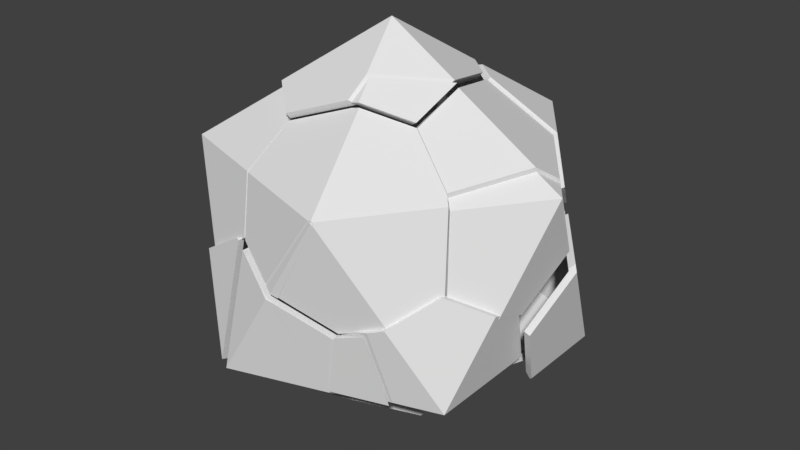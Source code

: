 # Source: ico.blend  (saved by Blender 2.79.0; exported with 4.5.12 LTS)
import bpy
from mathutils import Matrix  # noqa: F401  (used for matrix-valued properties, if any)

bpy.ops.wm.read_factory_settings(use_empty=True)
scene = bpy.context.scene
scene.name = 'Scene'

# ---- collections
col_collection_1 = bpy.data.collections.new('Collection 1'); scene.collection.children.link(col_collection_1)

# ---- world
world_world = bpy.data.worlds.new('World'); scene.world = world_world
world_world.color = (0.05088, 0.05088, 0.05088)
world_world.use_sun_shadow = False
world_world.sun_shadow_jitter_overblur = 0.0
world_world.cycles.sampling_method = 'MANUAL'

# ---- meshes
me_icosphere_001_cell_003 = bpy.data.meshes.new('Icosphere.001_cell.003')
me_icosphere_001_cell_003.from_pydata([(0.00443, 0.365, -0.06581), (0.06898, 0.3626, -0.3318), (0.1176, 0.3012, -0.3491), (0.3109, -0.05682, -0.06581), (0.306, 0.06364, -0.4157), (0.03112, 0.3839, -0.04559), (0.09672, 0.3814, -0.3159), (0.1573, 0.305, -0.3375), (0.3295, -0.02681, -0.04559), (0.3246, 0.09403, -0.3966), (-0.1909, -0.4081, 0.1749), (-0.1871, -0.3368, 0.2045), (-0.1679, -0.1551, 0.2742), (0.2744, -0.1551, 0.0008715), (0.08049, -0.5279, -0.04669), (-0.1912, -0.4141, 0.1723), (-0.08088, 0.3252, 0.004796), (-0.2916, 0.2265, 0.1793), (-0.2768, 0.1804, 0.1909), (-0.1461, -0.1551, 0.306), (-0.1594, -0.4049, 0.2021), (0.2819, -0.1551, 0.04146), (0.087, -0.5299, -0.006347), (-0.1604, -0.4261, 0.1932), (-0.08513, 0.3296, 0.05063), (-0.2747, 0.241, 0.2076), (-0.259, 0.1922, 0.2198), (0.06898, 0.3626, -0.3318), (0.00443, 0.365, -0.06581), (0.1176, 0.3012, -0.3491), (0.306, 0.06364, -0.4157), (0.3109, -0.05682, -0.06581), (0.09672, 0.3814, -0.3159), (0.03112, 0.3839, -0.04559), (0.1573, 0.305, -0.3375), (0.3246, 0.09403, -0.3966), (0.3295, -0.02681, -0.04559), (-0.1909, -0.4081, 0.1749), (-0.1871, -0.3368, 0.2045), (-0.1679, -0.1551, 0.2742), (0.2744, -0.1551, 0.0008715), (0.08049, -0.5279, -0.04669), (-0.1912, -0.4141, 0.1723), (-0.1461, -0.1551, 0.306), (-0.259, 0.1922, 0.2198), (-0.08088, 0.3252, 0.004796), (-0.2916, 0.2265, 0.1793), (-0.2768, 0.1804, 0.1909), (-0.1594, -0.4049, 0.2021), (0.2819, -0.1551, 0.04146), (0.087, -0.5299, -0.006347), (-0.1604, -0.4261, 0.1932), (-0.08513, 0.3296, 0.05063), (-0.2747, 0.241, 0.2076), (0.2837, 0.4109, -1.103), (0.2573, 0.4195, -1.103), (0.2643, 0.3968, -1.118), (0.2486, 0.3879, -1.083), (0.2691, -0.07506, -1.114), (0.2837, -0.08265, -1.103), (0.353, 0.07327, -0.5487), (0.314, -0.2218, -0.7529), (0.251, 0.2077, -1.083), (0.2522, -0.08544, -1.076), (0.3116, -0.2167, -0.7653), (0.2229, 0.4075, -1.027), (0.09756, 0.4021, -0.4788), (0.1081, 0.3811, -0.4585), (0.3231, 0.1097, -0.5342), (0.03184, 0.5342, -0.6069), (0.3459, 0.08096, -0.5423), (0.1521, 0.4545, -0.8711), (0.3901, 0.0837, -0.5462), (0.349, -0.2268, -0.7611), (0.3471, -0.2226, -0.7713), (0.1227, 0.4263, -0.468), (0.1358, 0.4, -0.4426), (0.3442, 0.1369, -0.516), (0.04347, 0.5855, -0.6224), (0.3645, 0.1114, -0.5232), (0.03981, 0.5859, -0.626), (0.1784, 0.4798, -0.9302), (0.2573, 0.4195, -1.103), (0.2643, 0.3968, -1.118), (0.2691, -0.07506, -1.114), (0.2837, -0.08265, -1.103), (0.353, 0.07327, -0.5487), (0.314, -0.2218, -0.7529), (0.251, 0.2077, -1.083), (0.2522, -0.08544, -1.076), (0.3116, -0.2167, -0.7653), (0.2229, 0.4075, -1.027), (0.2486, 0.3879, -1.083), (0.09756, 0.4021, -0.4788), (0.1081, 0.3811, -0.4585), (0.3231, 0.1097, -0.5342), (0.03184, 0.5342, -0.6069), (0.3459, 0.08096, -0.5423), (0.1521, 0.4545, -0.8711), (0.3901, 0.0837, -0.5462), (0.349, -0.2268, -0.7611), (0.3471, -0.2226, -0.7713), (0.1227, 0.4263, -0.468), (0.1358, 0.4, -0.4426), (0.3442, 0.1369, -0.516), (0.04347, 0.5855, -0.6224), (0.3645, 0.1114, -0.5232), (0.03981, 0.5859, -0.626), (0.1784, 0.4798, -0.9302), (-0.2015, -0.3544, -1.394), (-0.1503, -0.3631, -1.355), (-0.1555, -0.3878, -1.359), (-0.5879, -0.498, -1.381), (-0.6259, -0.54, -1.338), (-0.622, -0.603, -1.312), (-0.6577, -0.5758, -1.303), (-0.6544, -0.5716, -1.306), (-0.3227, -0.5808, -1.258), (-0.3713, -0.6367, -1.229), (-0.561, -0.5487, -1.292), (-0.2209, -0.4223, -1.304), (-0.3544, -0.5764, -1.223), (-0.3824, -0.6086, -1.207), (-0.6137, -0.5775, -1.284), (-0.6104, -0.5671, -1.29), (-0.6143, -0.5715, -1.286), (-0.2015, -0.3544, -1.394), (-0.1503, -0.3631, -1.355), (-0.1555, -0.3878, -1.359), (-0.5879, -0.498, -1.381), (-0.6259, -0.54, -1.338), (-0.622, -0.603, -1.312), (-0.6577, -0.5758, -1.303), (-0.6544, -0.5716, -1.306), (-0.3227, -0.5808, -1.258), (-0.3713, -0.6367, -1.229), (-0.561, -0.5487, -1.292), (-0.2209, -0.4223, -1.304), (-0.3544, -0.5764, -1.223), (-0.3824, -0.6086, -1.207), (-0.6137, -0.5775, -1.284), (-0.6104, -0.5671, -1.29), (-0.6143, -0.5715, -1.286), (-0.3203, 0.6377, -1.01), (-0.3396, 0.6026, -1.041), (-0.4759, 0.3556, -1.252), (-0.6125, 0.3515, -1.287), (-0.7356, 0.7726, -1.01), (-0.6273, 0.4011, -1.255), (-0.3445, 0.6111, -0.9903), (-0.3477, 0.6052, -0.9953), (-0.4944, 0.3395, -1.223), (-0.5759, 0.3371, -1.244), (-0.6885, 0.7229, -0.9903), (-0.5847, 0.3667, -1.225), (-0.3644, 0.6839, -0.66), (-0.459, 0.7233, -0.617), (-0.3411, 0.7136, -0.666), (-0.4839, 0.7731, -0.6011), (-0.5162, 0.773, -0.6536), (-0.3203, 0.6377, -1.01), (-0.3396, 0.6026, -1.041), (-0.4759, 0.3556, -1.252), (-0.6125, 0.3515, -1.287), (-0.7356, 0.7726, -1.01), (-0.6273, 0.4011, -1.255), (-0.3445, 0.6111, -0.9903), (-0.3477, 0.6052, -0.9953), (-0.4944, 0.3395, -1.223), (-0.5759, 0.3371, -1.244), (-0.6885, 0.7229, -0.9903), (-0.5847, 0.3667, -1.225), (-0.3644, 0.6839, -0.66), (-0.459, 0.7233, -0.617), (-0.3411, 0.7136, -0.666), (-0.4839, 0.7731, -0.6011), (-0.5162, 0.773, -0.6536), (-1.397, -0.1196, -0.9975), (-1.229, 0.2248, -0.7189), (-1.131, 0.1998, -1.064), (-1.115, 0.1933, -1.076), (-1.406, -0.1196, -1.037), (-1.36, -0.01303, -1.018), (-0.9432, 0.1195, -1.216), (-1.188, 0.2239, -1.018), (-0.9575, -0.1196, -1.314), (-1.121, 0.1928, -1.028), (-1.107, 0.1869, -1.039), (-0.9234, 0.1083, -1.188), (-1.158, 0.2087, -0.9975), (-0.937, -0.1196, -1.282), (-0.8429, -0.4504, -1.236), (-1.416, -0.1483, -1.018), (-1.07, -0.6248, -1.018), (-0.9425, -0.5361, -1.136), (-0.8405, -0.465, -1.231), (-0.8222, -0.4509, -1.204), (-1.043, -0.6062, -0.9975), (-0.9309, -0.5283, -1.102), (-1.39, -0.09938, -0.9631), (-1.326, 0.02625, -0.849), (-1.239, 0.1956, -0.6957), (-1.218, 0.219, -0.7138), (-1.313, -0.3769, -0.5596), (-1.092, -0.6414, -0.6824), (-1.334, -0.03814, -0.6695), (-1.308, -0.009694, -0.5322), (-1.296, -0.08484, -0.4711), (-1.291, -0.1159, -0.446), (-1.294, -0.144, -0.4582), (-1.292, -0.1263, -0.4506), (-1.341, -0.09355, -0.515), (-1.333, -0.08472, -0.4724), (-1.329, -0.108, -0.4535), (-1.328, -0.1177, -0.4457), (-1.35, -0.3869, -0.5628), (-1.329, -0.1264, -0.4495), (-1.418, -0.1778, -0.9186), (-1.321, 0.06224, -0.9493), (-1.234, 0.232, -0.7957), (-1.121, -0.6614, -0.6902), (-1.131, 0.1998, -1.064), (-1.115, 0.1933, -1.076), (-1.406, -0.1196, -1.037), (-1.36, -0.01303, -1.018), (-0.9432, 0.1195, -1.216), (-1.188, 0.2239, -1.018), (-0.9575, -0.1196, -1.314), (-1.121, 0.1928, -1.028), (-1.107, 0.1869, -1.039), (-0.9234, 0.1083, -1.188), (-1.158, 0.2087, -0.9975), (-0.937, -0.1196, -1.282), (-0.8405, -0.465, -1.231), (-0.8429, -0.4504, -1.236), (-1.416, -0.1483, -1.018), (-1.07, -0.6248, -1.018), (-0.9425, -0.5361, -1.136), (-0.8222, -0.4509, -1.204), (-1.043, -0.6062, -0.9975), (-0.9309, -0.5283, -1.102), (-1.39, -0.09938, -0.9631), (-1.326, 0.02625, -0.849), (-1.239, 0.1956, -0.6957), (-1.218, 0.219, -0.7138), (-1.092, -0.6414, -0.6824), (-1.313, -0.3769, -0.5596), (-1.334, -0.03814, -0.6695), (-1.308, -0.009694, -0.5322), (-1.296, -0.08484, -0.4711), (-1.291, -0.1159, -0.446), (-1.294, -0.144, -0.4582), (-1.292, -0.1263, -0.4506), (-1.341, -0.09355, -0.515), (-1.333, -0.08472, -0.4724), (-1.329, -0.108, -0.4535), (-1.328, -0.1177, -0.4457), (-1.35, -0.3869, -0.5628), (-1.329, -0.1264, -0.4495), (-1.418, -0.1778, -0.9186), (-1.321, 0.06224, -0.9493), (-1.234, 0.232, -0.7957), (-1.121, -0.6614, -0.6902), (-1.443, -0.1193, -1.009), (-1.236, 0.2258, -0.7101), (-1.414, -0.1193, -1.027), (-1.37, -0.01934, -1.009), (-1.423, -0.1462, -1.009), (-1.248, 0.1925, -0.6835), (-1.329, 0.1071, -0.6031), (-1.393, -0.09145, -0.9409), (-1.314, -0.004917, -0.5261), (-1.339, -0.07987, -0.4663), (-1.365, 0.119, -0.6031), (-1.371, -0.1151, -0.6343), (-1.425, -0.1737, -0.9161), (-1.252, 0.2383, -0.7154), (-1.241, 0.2324, -0.7803), (-1.414, -0.1193, -1.027), (-1.37, -0.01934, -1.009), (-1.423, -0.1462, -1.009), (-1.329, 0.1071, -0.6031), (-1.248, 0.1925, -0.6835), (-1.393, -0.09145, -0.9409), (-1.314, -0.004917, -0.5261), (-1.365, 0.119, -0.6031), (-1.339, -0.07987, -0.4663), (-1.371, -0.1151, -0.6343), (-1.425, -0.1737, -0.9161), (-1.252, 0.2383, -0.7154), (-1.241, 0.2324, -0.7803), (-0.7572, 0.7751, -1.009), (-0.7697, 0.8136, -1.029), (-1.206, 0.2734, -0.7302), (-0.732, 0.8013, -1.029), (-0.6273, 0.3751, -1.314), (-0.6102, 0.3786, -1.307), (-0.92, 0.1667, -1.227), (-1.164, 0.2715, -1.029), (-0.6852, 0.7517, -1.009), (-0.6787, 0.7291, -1.024), (-0.6206, 0.3546, -1.282), (-0.5734, 0.3641, -1.264), (-0.9002, 0.1555, -1.199), (-1.134, 0.2562, -1.009), (-0.5034, 0.7751, -0.5981), (-0.4549, 0.7521, -0.6344), (-1.005, 0.5949, -0.5127), (-1.03, 0.5532, -0.5356), (-1.193, 0.2671, -0.7248), (-1.18, 0.2906, -0.7089), (-0.7675, 0.6853, -0.3865), (-0.5161, 0.8079, -0.5905), (-0.9296, 0.6484, -0.4651), (-1.028, 0.6261, -0.5128), (-0.5045, 0.8136, -0.5999), (-0.757, 0.6514, -0.3922), (-0.5201, 0.7669, -0.5844), (-0.9097, 0.6166, -0.4663), (-0.4796, 0.8017, -0.6186), (-1.037, 0.6114, -0.5209), (-1.207, 0.2796, -0.8181), (-1.209, 0.3097, -0.72), (-1.222, 0.2864, -0.7358), (-1.211, 0.2802, -0.803), (-0.6273, 0.3751, -1.314), (-0.6102, 0.3786, -1.307), (-0.732, 0.8013, -1.029), (-1.164, 0.2715, -1.029), (-0.92, 0.1667, -1.227), (-0.6852, 0.7517, -1.009), (-0.6787, 0.7291, -1.024), (-0.6206, 0.3546, -1.282), (-0.5734, 0.3641, -1.264), (-1.134, 0.2562, -1.009), (-0.9002, 0.1555, -1.199), (-0.5034, 0.7751, -0.5981), (-0.4549, 0.7521, -0.6344), (-1.005, 0.5949, -0.5127), (-1.03, 0.5532, -0.5356), (-1.193, 0.2671, -0.7248), (-1.18, 0.2906, -0.7089), (-0.7675, 0.6853, -0.3865), (-0.5161, 0.8079, -0.5905), (-0.9296, 0.6484, -0.4651), (-1.028, 0.6261, -0.5128), (-0.5045, 0.8136, -0.5999), (-0.757, 0.6514, -0.3922), (-0.5201, 0.7669, -0.5844), (-0.9097, 0.6166, -0.4663), (-0.4796, 0.8017, -0.6186), (-1.037, 0.6114, -0.5209), (-1.207, 0.2796, -0.8181), (-1.209, 0.3097, -0.72), (-1.222, 0.2864, -0.7358), (-1.211, 0.2802, -0.803), (0.2144, -0.7047, -0.9487), (0.2471, -0.7284, -0.9689), (0.07428, -0.1253, -1.101), (0.2316, -0.1191, -0.9808), (0.2471, -0.1272, -0.9689), (-0.06365, -0.1312, -1.206), (-0.07422, -0.1535, -1.214), (-0.1855, -0.4141, -1.299), (-0.18, -0.3876, -1.295), (0.0129, -0.8045, -0.9689), (-0.1219, -0.8097, -0.997), (-0.4014, -0.663, -1.17), (-0.3054, -0.8162, -1.036), (-0.4126, -0.6351, -1.147), (-0.2913, -0.8287, -0.9779), (-0.1523, -0.8238, -0.9487), (-0.2463, -0.4433, -1.247), (-0.2046, -0.4002, -1.269), (0.2919, -0.466, -0.5427), (0.2867, -0.3944, -0.5702), (0.2773, -0.2667, -0.6193), (0.2144, -0.1285, -0.9487), (0.2749, -0.2613, -0.6318), (0.1419, -0.636, -0.4301), (0.01084, -0.8526, -0.5416), (-0.2033, -0.9053, -0.6257), (-0.1984, -0.8974, -0.6567), (0.04943, -0.135, -1.075), (-0.08694, -0.1409, -1.179), (-0.09696, -0.162, -1.187), (0.1731, -0.6557, -0.4312), (0.1699, -0.6592, -0.4289), (0.03466, -0.8828, -0.544), (0.3277, -0.4806, -0.5472), (0.3201, -0.3767, -0.5871), (0.3123, -0.2716, -0.6275), (0.3104, -0.2672, -0.6378), (-0.04875, -0.9033, -0.5767), (0.07428, -0.1253, -1.101), (0.2316, -0.1191, -0.9808), (0.2144, -0.1285, -0.9487), (0.2749, -0.2613, -0.6318), (0.2471, -0.1272, -0.9689), (-0.06365, -0.1312, -1.206), (-0.07422, -0.1535, -1.214), (-0.1855, -0.4141, -1.299), (-0.18, -0.3876, -1.295), (0.0129, -0.8045, -0.9689), (-0.1219, -0.8097, -0.997), (-0.4014, -0.663, -1.17), (-0.3054, -0.8162, -1.036), (-0.4126, -0.6351, -1.147), (-0.2913, -0.8287, -0.9779), (-0.1523, -0.8238, -0.9487), (-0.2463, -0.4433, -1.247), (-0.2046, -0.4002, -1.269), (0.2919, -0.466, -0.5427), (0.2867, -0.3944, -0.5702), (0.2773, -0.2667, -0.6193), (0.01084, -0.8526, -0.5416), (0.1419, -0.636, -0.4301), (-0.2033, -0.9053, -0.6257), (-0.1984, -0.8974, -0.6567), (0.04943, -0.135, -1.075), (-0.08694, -0.1409, -1.179), (-0.09696, -0.162, -1.187), (0.1731, -0.6557, -0.4312), (0.1699, -0.6592, -0.4289), (0.03466, -0.8828, -0.544), (0.3277, -0.4806, -0.5472), (0.3201, -0.3767, -0.5871), (0.3123, -0.2716, -0.6275), (0.3104, -0.2672, -0.6378), (-0.04875, -0.9033, -0.5767), (-0.5209, -0.1698, 0.5224), (-0.5209, -0.1698, 0.5676), (-0.3701, -0.5269, 0.2689), (-0.1985, -0.3479, 0.2432), (-0.1962, -0.3268, 0.2512), (-0.1797, -0.1698, 0.3115), (-0.3991, -0.5445, 0.2789), (-0.7522, -0.6129, 0.1459), (-0.7701, -0.5971, 0.1531), (-0.7933, -0.5766, 0.1625), (-0.9229, -0.4619, 0.2152), (-0.7401, 0.2518, 0.1643), (-0.6883, 0.3, 0.1415), (-0.8981, 0.1042, 0.2342), (-0.3813, 0.2597, 0.2432), (-0.3039, 0.2116, 0.217), (-0.2976, 0.1931, 0.2214), (-0.2854, 0.1558, 0.2306), (-1.018, -0.1677, 0.1422), (-1.037, -0.2105, 0.1278), (-0.1637, -0.1698, 0.3469), (-0.4304, -0.4481, 0.3867), (-0.4347, -0.5697, 0.2974), (-0.7611, -0.6329, 0.1744), (-0.7802, -0.6162, 0.1821), (-0.8015, -0.5973, 0.1908), (-0.9402, -0.4745, 0.2472), (-0.9147, 0.1163, 0.2667), (-1.04, -0.1665, 0.171), (-1.06, -0.2117, 0.1558), (-0.7491, 0.271, 0.1934), (-0.6938, 0.3223, 0.1691), (-0.3745, 0.2805, 0.2749), (-0.2869, 0.226, 0.2453), (-0.1586, -0.1685, 0.3431), (-0.1625, -0.1561, 0.3399), (-0.2802, 0.2064, 0.2499), (-0.269, 0.1719, 0.2585), (-0.3701, -0.5269, 0.2689), (-0.1985, -0.3479, 0.2432), (-0.1962, -0.3268, 0.2512), (-0.1797, -0.1698, 0.3115), (-0.3991, -0.5445, 0.2789), (-0.7522, -0.6129, 0.1459), (-0.7701, -0.5971, 0.1531), (-0.7933, -0.5766, 0.1625), (-0.9229, -0.4619, 0.2152), (-0.6883, 0.3, 0.1415), (-0.7401, 0.2518, 0.1643), (-0.8981, 0.1042, 0.2342), (-0.3813, 0.2597, 0.2432), (-0.3039, 0.2116, 0.217), (-0.2976, 0.1931, 0.2214), (-0.2854, 0.1558, 0.2306), (-1.018, -0.1677, 0.1422), (-1.037, -0.2105, 0.1278), (-0.1637, -0.1698, 0.3469), (-0.4304, -0.4481, 0.3867), (-0.4347, -0.5697, 0.2974), (-0.7611, -0.6329, 0.1744), (-0.7802, -0.6162, 0.1821), (-0.8015, -0.5973, 0.1908), (-0.9402, -0.4745, 0.2472), (-0.9147, 0.1163, 0.2667), (-1.04, -0.1665, 0.171), (-1.06, -0.2117, 0.1558), (-0.6938, 0.3223, 0.1691), (-0.7491, 0.271, 0.1934), (-0.3745, 0.2805, 0.2749), (-0.2869, 0.226, 0.2453), (-0.1586, -0.1685, 0.3431), (-0.1625, -0.1561, 0.3399), (-0.2802, 0.2064, 0.2499), (-0.269, 0.1719, 0.2585), (-0.2264, 0.7137, -0.05791), (-0.2139, 0.7522, -0.03769), (-0.01267, 0.5584, -0.4853), (-0.3239, 0.6368, -0.5985), (-0.4735, 0.6902, -0.5746), (-0.3781, 0.6505, -0.6179), (-0.3324, 0.639, -0.6016), (-0.523, 0.7137, -0.5379), (0.01141, 0.3864, -0.05791), (0.07588, 0.3843, -0.3244), (-0.000758, 0.5383, -0.4739), (-0.7549, 0.5764, -0.03769), (-0.5241, 0.7522, -0.5397), (-0.6351, 0.6981, -0.45), (-0.7871, 0.6239, -0.3268), (-0.7862, 0.6226, -0.3185), (-0.746, 0.5448, -0.05791), (-0.5957, 0.6783, -0.4791), (-0.7766, 0.59, -0.3325), (-0.7755, 0.5884, -0.3227), (0.0381, 0.4054, -0.03769), (0.01146, 0.5885, -0.4883), (0.1036, 0.4032, -0.3085), (0.007016, 0.589, -0.4927), (-0.3111, 0.6691, -0.6085), (-0.4984, 0.74, -0.5588), (-0.3547, 0.6802, -0.6241), (-0.3179, 0.6708, -0.6109), (-0.362, 0.2961, 0.2135), (-0.6692, 0.3364, 0.1117), (-0.2732, 0.253, 0.1779), (-0.2846, 0.2477, 0.1873), (-0.3553, 0.3168, 0.2452), (-0.6747, 0.3588, 0.1393), (-0.2574, 0.2669, 0.2071), (-0.2676, 0.2621, 0.2155), (-0.3239, 0.6368, -0.5985), (-0.01267, 0.5584, -0.4853), (-0.4735, 0.6902, -0.5746), (-0.3781, 0.6505, -0.6179), (-0.3324, 0.639, -0.6016), (-0.523, 0.7137, -0.5379), (0.07588, 0.3843, -0.3244), (-0.000758, 0.5383, -0.4739), (0.01141, 0.3864, -0.05791), (-0.5241, 0.7522, -0.5397), (-0.6351, 0.6981, -0.45), (-0.7871, 0.6239, -0.3268), (-0.7862, 0.6226, -0.3185), (-0.7549, 0.5764, -0.03769), (-0.5957, 0.6783, -0.4791), (-0.7766, 0.59, -0.3325), (-0.7755, 0.5884, -0.3227), (-0.746, 0.5448, -0.05791), (0.01146, 0.5885, -0.4883), (0.1036, 0.4032, -0.3085), (0.0381, 0.4054, -0.03769), (0.007016, 0.589, -0.4927), (-0.3111, 0.6691, -0.6085), (-0.4984, 0.74, -0.5588), (-0.3547, 0.6802, -0.6241), (-0.3179, 0.6708, -0.6109), (-0.362, 0.2961, 0.2135), (-0.6692, 0.3364, 0.1117), (-0.2732, 0.253, 0.1779), (-0.2846, 0.2477, 0.1873), (-0.3553, 0.3168, 0.2452), (-0.6747, 0.3588, 0.1393), (-0.2574, 0.2669, 0.2071), (-0.2676, 0.2621, 0.2155), (-1.24, -0.681, -0.06044), (-1.273, -0.7048, -0.04022), (-1.012, -0.8469, -0.5171), (-1.327, -0.4145, -0.5138), (-1.112, -0.6705, -0.6329), (-1.106, -0.6787, -0.6364), (-0.7895, -0.8618, -0.04022), (-0.7616, -0.9312, -0.3411), (-1.034, -0.878, -0.517), (-0.7834, -0.9278, -0.3593), (-0.7791, -0.8307, -0.06044), (-0.7525, -0.8971, -0.3479), (-0.7827, -0.8924, -0.3731), (-0.7524, -0.8984, -0.354), (-1.24, -0.1715, -0.06044), (-1.246, -0.168, -0.09443), (-1.268, -0.1566, -0.2064), (-1.305, -0.1574, -0.4017), (-1.306, -0.1654, -0.4052), (-1.273, -0.1715, -0.04022), (-1.28, -0.1676, -0.07764), (-1.296, -0.159, -0.1617), (-1.342, -0.159, -0.4013), (-1.364, -0.4245, -0.517), (-0.754, -0.6307, 0.09079), (-0.7528, -0.6211, 0.09806), (-0.9212, -0.4494, 0.1831), (-0.7716, -0.5817, 0.1222), (-0.7505, -0.6008, 0.1134), (-1.141, -0.6911, -0.641), (-1.135, -0.6986, -0.6443), (-1.036, -0.1979, 0.09559), (-0.7628, -0.6495, 0.1203), (-0.7615, -0.6394, 0.1279), (-0.9385, -0.462, 0.215), (-0.7787, -0.6033, 0.1501), (-0.7594, -0.6208, 0.142), (-1.058, -0.1992, 0.1236), (-1.327, -0.4145, -0.5138), (-1.112, -0.6705, -0.6329), (-1.106, -0.6787, -0.6364), (-1.012, -0.8469, -0.5171), (-0.7895, -0.8618, -0.04022), (-0.7616, -0.9312, -0.3411), (-1.034, -0.878, -0.517), (-0.7834, -0.9278, -0.3593), (-0.7791, -0.8307, -0.06044), (-0.7525, -0.8971, -0.3479), (-0.7827, -0.8924, -0.3731), (-0.7524, -0.8984, -0.354), (-1.24, -0.1715, -0.06044), (-1.246, -0.168, -0.09443), (-1.268, -0.1566, -0.2064), (-1.305, -0.1574, -0.4017), (-1.306, -0.1654, -0.4052), (-1.273, -0.1715, -0.04022), (-1.28, -0.1676, -0.07764), (-1.296, -0.159, -0.1617), (-1.364, -0.4245, -0.517), (-1.342, -0.159, -0.4013), (-0.754, -0.6307, 0.09079), (-0.7528, -0.6211, 0.09806), (-0.9212, -0.4494, 0.1831), (-0.7716, -0.5817, 0.1222), (-0.7505, -0.6008, 0.1134), (-1.141, -0.6911, -0.641), (-1.135, -0.6986, -0.6443), (-1.036, -0.1979, 0.09559), (-0.7628, -0.6495, 0.1203), (-0.7615, -0.6394, 0.1279), (-0.9385, -0.462, 0.215), (-0.7787, -0.6033, 0.1501), (-0.7594, -0.6208, 0.142), (-1.058, -0.1992, 0.1236), (-0.2205, -1.045, -0.04906), (-0.2168, -1.04, -0.04906), (-0.2135, -1.04, -0.063), (-0.2381, -1.039, -0.04906), (-0.4041, -1.033, -0.2873), (-0.489, -1.045, -0.4835), (-0.5257, -1.029, -0.4637), (-0.3684, -1.034, -0.3432), (-0.4555, -1.031, -0.4994), (-0.2222, -1.04, -0.04565), (-0.2168, -1.04, -0.04906), (-0.2135, -1.04, -0.063), (-0.2381, -1.039, -0.04906), (-0.4041, -1.033, -0.2873), (-0.489, -1.045, -0.4835), (-0.5257, -1.029, -0.4637), (-0.3684, -1.034, -0.3432), (-0.4555, -1.031, -0.4994), (-0.2222, -1.04, -0.04565), (-0.7956, -1.024, -0.9839), (-0.8111, -0.9886, -1.035), (-0.8381, -0.5297, -1.225), (-0.7947, -0.551, -1.242), (-0.8022, -0.5473, -1.239), (-0.703, -0.5968, -1.278), (-0.6659, -0.6248, -1.289), (-0.8066, -1.062, -1.004), (-0.3185, -0.8131, -1.07), (-0.4003, -0.6824, -1.184), (-0.29, -0.8941, -1.004), (-0.4155, -0.6588, -1.205), (-0.3044, -0.8256, -1.012), (-0.4076, -0.6607, -1.156), (-0.2921, -0.8604, -0.9839), (-0.4268, -0.6309, -1.183), (-0.6577, -0.5996, -1.26), (-0.5012, -1.024, -0.5077), (-0.2633, -0.9207, -0.637), (-0.2187, -0.9013, -0.6615), (-0.8056, -1.01, -0.9839), (-0.8064, -0.9974, -0.9892), (-0.835, -0.5103, -1.19), (-0.7796, -0.5375, -1.212), (-0.7891, -0.5328, -1.208), (-0.6623, -0.596, -1.258), (-0.8038, -1.018, -0.9674), (-0.7475, -0.9588, -0.3899), (-0.7292, -0.9659, -0.3956), (-0.5409, -1.045, -0.4858), (-0.501, -1.062, -0.5073), (-0.7885, -1.031, -0.8146), (-0.7517, -0.9657, -0.4312), (-0.7482, -0.9202, -0.3905), (-0.7218, -0.9311, -0.4019), (-0.7995, -1.01, -0.9219), (-0.7534, -0.9289, -0.4422), (-0.4648, -1.047, -0.5245), (-0.2462, -0.9524, -0.6434), (-0.2121, -0.9375, -0.6621), (-0.2359, -0.9242, -0.7669), (-0.8066, -1.062, -1.004), (-0.8111, -0.9886, -1.035), (-0.7475, -0.9588, -0.3899), (-0.7292, -0.9659, -0.3956), (-0.8381, -0.5297, -1.225), (-0.7947, -0.551, -1.242), (-0.8022, -0.5473, -1.239), (-0.703, -0.5968, -1.278), (-0.6659, -0.6248, -1.289), (-0.3185, -0.8131, -1.07), (-0.4003, -0.6824, -1.184), (-0.29, -0.8941, -1.004), (-0.4155, -0.6588, -1.205), (-0.3044, -0.8256, -1.012), (-0.4076, -0.6607, -1.156), (-0.2921, -0.8604, -0.9839), (-0.4268, -0.6309, -1.183), (-0.6577, -0.5996, -1.26), (-0.5012, -1.024, -0.5077), (-0.2633, -0.9207, -0.637), (-0.2187, -0.9013, -0.6615), (-0.8056, -1.01, -0.9839), (-0.8064, -0.9974, -0.9892), (-0.835, -0.5103, -1.19), (-0.7796, -0.5375, -1.212), (-0.7891, -0.5328, -1.208), (-0.6623, -0.596, -1.258), (-0.8038, -1.018, -0.9674), (-0.5409, -1.045, -0.4858), (-0.501, -1.062, -0.5073), (-0.7517, -0.9657, -0.4312), (-0.7885, -1.031, -0.8146), (-0.7218, -0.9311, -0.4019), (-0.7995, -1.01, -0.9219), (-0.7534, -0.9289, -0.4422), (-0.7482, -0.9202, -0.3905), (-0.4648, -1.047, -0.5245), (-0.2462, -0.9524, -0.6434), (-0.2121, -0.9375, -0.6621), (-0.2359, -0.9242, -0.7669), (0.2052, 0.4513, -1.033), (0.2127, 0.4272, -1.048), (-0.3719, 0.5967, -1.063), (-0.5075, 0.35, -1.274), (-0.3522, 0.6325, -1.033), (-0.1853, 0.1381, -1.352), (-0.4366, 0.3033, -1.292), (0.1976, 0.4163, -1.015), (-0.3801, 0.5994, -1.018), (-0.526, 0.3339, -1.245), (-0.3765, 0.6059, -1.012), (-0.2056, 0.1233, -1.323), (-0.4497, 0.2837, -1.264), (0.2174, -0.04306, -1.045), (0.2149, 0.216, -1.047), (0.2084, -0.04353, -1.052), (-0.07803, -0.0553, -1.27), (0.2006, 0.1269, -1.012), (0.2006, -0.05246, -1.012), (-0.03105, 0.5867, -0.5491), (0.1539, 0.4524, -0.9189), (-0.343, 0.6654, -0.6621), (-0.3965, 0.6789, -0.6815), (0.1997, 0.2227, -1.013), (0.194, -0.05279, -1.017), (-0.1013, -0.06493, -1.243), (-0.01987, 0.5679, -0.5384), (0.1025, 0.4864, -0.8063), (-0.01231, 0.6175, -0.5569), (0.1277, 0.5106, -0.8628), (-0.2928, 0.6883, -0.6585), (-0.3731, 0.7085, -0.6877), (0.2052, 0.4513, -1.033), (0.2127, 0.4272, -1.048), (-0.3719, 0.5967, -1.063), (-0.5075, 0.35, -1.274), (-0.3522, 0.6325, -1.033), (-0.1853, 0.1381, -1.352), (-0.4366, 0.3033, -1.292), (-0.3801, 0.5994, -1.018), (-0.526, 0.3339, -1.245), (-0.3765, 0.6059, -1.012), (-0.2056, 0.1233, -1.323), (-0.4497, 0.2837, -1.264), (0.2174, -0.04306, -1.045), (0.2149, 0.216, -1.047), (0.2084, -0.04353, -1.052), (-0.07803, -0.0553, -1.27), (-0.03105, 0.5867, -0.5491), (-0.343, 0.6654, -0.6621), (-0.3965, 0.6789, -0.6815), (0.2006, 0.1269, -1.012), (0.1997, 0.2227, -1.013), (0.1976, 0.4163, -1.015), (0.2006, -0.05246, -1.012), (0.194, -0.05279, -1.017), (-0.1013, -0.06493, -1.243), (0.1539, 0.4524, -0.9189), (-0.01987, 0.5679, -0.5384), (0.1025, 0.4864, -0.8063), (-0.01231, 0.6175, -0.5569), (0.1277, 0.5106, -0.8628), (-0.2928, 0.6883, -0.6585), (-0.3731, 0.7085, -0.6877), (-1.26, 0.2268, -0.7098), (-1.279, 0.3345, -0.2192), (-1.085, 0.5059, -0.5169), (-1.234, 0.2451, -0.6887), (-1.248, 0.2205, -0.7045), (-1.353, 0.1086, -0.6035), (-1.325, 0.1378, -0.6309), (-1.27, 0.1955, -0.685), (-1.283, 0.01186, -0.2382), (-1.321, -0.1141, -0.4372), (-1.285, -0.1166, -0.2459), (-1.352, 0.1013, -0.5985), (-1.338, -0.006619, -0.5243), (-1.307, 0.3741, -0.1721), (-1.311, -0.0004571, -0.1942), (-1.358, -0.116, -0.4368), (-1.313, -0.119, -0.2013), (-1.389, 0.1206, -0.6035), (-1.382, 0.06074, -0.5625), (-1.363, -0.08214, -0.4643), (-1.25, 0.4244, -0.2595), (-1.091, 0.564, -0.5022), (-1.262, 0.2642, -0.6998), (-1.276, 0.2398, -0.7154), (-1.279, 0.3345, -0.2192), (-1.085, 0.5059, -0.5169), (-1.234, 0.2451, -0.6887), (-1.248, 0.2205, -0.7045), (-1.353, 0.1086, -0.6035), (-1.325, 0.1378, -0.6309), (-1.27, 0.1955, -0.685), (-1.283, 0.01186, -0.2382), (-1.321, -0.1141, -0.4372), (-1.285, -0.1166, -0.2459), (-1.352, 0.1013, -0.5985), (-1.338, -0.006619, -0.5243), (-1.307, 0.3741, -0.1721), (-1.311, -0.0004571, -0.1942), (-1.358, -0.116, -0.4368), (-1.313, -0.119, -0.2013), (-1.389, 0.1206, -0.6035), (-1.382, 0.06074, -0.5625), (-1.363, -0.08214, -0.4643), (-1.25, 0.4244, -0.2595), (-1.091, 0.564, -0.5022), (-1.262, 0.2642, -0.6998), (-1.276, 0.2398, -0.7154), (-0.2107, -0.9126, -0.6455), (-0.001544, -0.8123, -0.9881), (-0.1286, -0.8173, -1.014), (-0.2826, -0.9036, -0.9881), (-0.31, -0.8246, -1.052), (-0.2846, -0.8698, -0.9678), (-0.2959, -0.8371, -0.9943), (-0.1678, -0.8319, -0.9678), (-0.216, -0.9079, -0.667), (-0.07461, -0.9134, -0.6026), (-0.2046, -0.9469, -0.6461), (-0.06353, -0.9101, -0.6012), (-0.001544, -0.8123, -0.9881), (-0.1286, -0.8173, -1.014), (-0.2826, -0.9036, -0.9881), (-0.31, -0.8246, -1.052), (-0.2846, -0.8698, -0.9678), (-0.2959, -0.8371, -0.9943), (-0.1678, -0.8319, -0.9678), (-0.216, -0.9079, -0.667), (-0.2046, -0.9469, -0.6461), (-0.07461, -0.9134, -0.6026), (-0.06353, -0.9101, -0.6012), (-0.8721, -0.4992, -1.16), (-0.8481, -0.9781, -1.005), (-0.8439, -1.052, -0.9746), (-0.8722, -0.565, -1.176), (-1.12, -0.6714, -0.9746), (-0.9421, -0.5475, -1.14), (-0.8885, -0.5103, -1.19), (-0.8752, -0.5184, -1.195), (-0.8433, -0.987, -0.9588), (-0.8427, -0.9975, -0.9544), (-0.8683, -0.5583, -1.136), (-1.093, -0.6529, -0.9544), (-0.9337, -0.542, -1.103), (-1.048, -0.8559, -0.5201), (-1.142, -0.6883, -0.6395), (-0.8406, -1.007, -0.9351), (-0.8203, -0.9366, -0.362), (-0.8416, -0.9324, -0.3753), (-1.071, -0.8869, -0.5199), (-0.7981, -0.9411, -0.3483), (-0.7843, -0.9472, -0.3564), (-0.7862, -0.951, -0.3782), (-0.8255, -1.02, -0.7857), (-0.8197, -0.9012, -0.376), (-0.8394, -0.8973, -0.3884), (-0.7888, -0.9074, -0.357), (-0.7881, -0.9145, -0.391), (-0.8366, -0.9995, -0.893), (-1.171, -0.7083, -0.6474), (-0.8721, -0.4992, -1.16), (-0.8683, -0.5583, -1.136), (-0.9337, -0.542, -1.103), (-0.8439, -1.052, -0.9746), (-0.8481, -0.9781, -1.005), (-0.8722, -0.565, -1.176), (-1.12, -0.6714, -0.9746), (-0.9421, -0.5475, -1.14), (-0.8885, -0.5103, -1.19), (-0.8752, -0.5184, -1.195), (-0.7888, -0.9074, -0.357), (-0.7881, -0.9145, -0.391), (-0.8255, -1.02, -0.7857), (-0.8427, -0.9975, -0.9544), (-0.8433, -0.987, -0.9588), (-1.093, -0.6529, -0.9544), (-1.048, -0.8559, -0.5201), (-1.142, -0.6883, -0.6395), (-0.8406, -1.007, -0.9351), (-0.8203, -0.9366, -0.362), (-0.8416, -0.9324, -0.3753), (-1.071, -0.8869, -0.5199), (-0.7981, -0.9411, -0.3483), (-0.7843, -0.9472, -0.3564), (-0.7862, -0.951, -0.3782), (-0.8197, -0.9012, -0.376), (-0.8394, -0.8973, -0.3884), (-0.8366, -0.9995, -0.893), (-1.171, -0.7083, -0.6474), (-1.288, 0.3867, -0.0814), (-1.32, 0.4104, -0.06118), (-1.31, 0.3169, -0.2001), (-1.285, 0.3391, -0.2388), (-1.115, 0.4887, -0.4988), (-1.09, 0.5301, -0.4762), (-0.8198, 0.573, -0.06118), (-0.8518, 0.6205, -0.3496), (-0.8663, 0.6173, -0.3567), (-1.039, 0.578, -0.4406), (-1.113, 0.5612, -0.4763), (-0.8109, 0.5415, -0.0814), (-0.8413, 0.5866, -0.3553), (-0.8586, 0.5827, -0.3638), (-1.023, 0.5454, -0.4435), (-1.288, -0.151, -0.0814), (-1.295, -0.1472, -0.1194), (-1.315, -0.1359, -0.2263), (-1.338, 0.3564, -0.1531), (-1.32, -0.1509, -0.06118), (-1.328, -0.1468, -0.1014), (-1.343, -0.1384, -0.1817), (-1.121, 0.5468, -0.4841), (-0.9438, 0.1369, 0.1812), (-0.7447, 0.3229, 0.09306), (-0.7366, 0.3393, 0.08306), (-0.7343, 0.3328, 0.08834), (-1.064, -0.1351, 0.08903), (-1.086, -0.1768, 0.07263), (-1.086, -0.1339, 0.1179), (-0.9604, 0.149, 0.2137), (-1.108, -0.178, 0.1011), (-0.7478, 0.3476, 0.1196), (-0.7416, 0.3601, 0.112), (-0.7398, 0.3552, 0.116), (-1.31, 0.3169, -0.2001), (-1.285, 0.3391, -0.2388), (-1.115, 0.4887, -0.4988), (-1.09, 0.5301, -0.4762), (-0.8198, 0.573, -0.06118), (-0.8518, 0.6205, -0.3496), (-0.8663, 0.6173, -0.3567), (-1.039, 0.578, -0.4406), (-1.113, 0.5612, -0.4763), (-0.8109, 0.5415, -0.0814), (-0.8413, 0.5866, -0.3553), (-0.8586, 0.5827, -0.3638), (-1.023, 0.5454, -0.4435), (-1.086, -0.1339, 0.1179), (-1.108, -0.178, 0.1011), (-1.288, -0.151, -0.0814), (-1.295, -0.1472, -0.1194), (-1.064, -0.1351, 0.08903), (-1.086, -0.1768, 0.07263), (-1.315, -0.1359, -0.2263), (-1.32, -0.1509, -0.06118), (-1.328, -0.1468, -0.1014), (-1.343, -0.1384, -0.1817), (-1.338, 0.3564, -0.1531), (-1.121, 0.5468, -0.4841), (-0.9438, 0.1369, 0.1812), (-0.7447, 0.3229, 0.09306), (-0.7366, 0.3393, 0.08306), (-0.7343, 0.3328, 0.08834), (-0.9604, 0.149, 0.2137), (-0.7478, 0.3476, 0.1196), (-0.7416, 0.3601, 0.112), (-0.7398, 0.3552, 0.116), (0.3803, -0.1476, -0.08842), (0.4207, -0.1476, -0.0682), (0.3122, 0.06211, -0.4452), (0.2731, -0.2331, -0.6495), (0.2825, -0.3612, -0.6007), (0.2877, -0.4326, -0.5733), (0.09717, -0.5373, -0.08842), (0.1377, -0.6025, -0.4609), (0.1232, -0.5571, -0.0682), (0.3234, -0.4471, -0.5778), (0.1683, -0.6229, -0.4616), (0.31, -0.05084, -0.08842), (0.3053, 0.06957, -0.439), (0.3492, 0.07255, -0.4427), (0.3081, -0.2381, -0.6577), (0.3158, -0.3435, -0.6175), (0.3286, -0.02079, -0.0682), (0.3239, 0.09999, -0.4199), (0.07989, -0.5214, -0.07062), (0.2741, -0.1476, -0.02278), (0.08636, -0.5233, -0.03026), (0.2815, -0.1476, 0.01783), (0.3122, 0.06211, -0.4452), (0.2731, -0.2331, -0.6495), (0.2825, -0.3612, -0.6007), (0.2877, -0.4326, -0.5733), (0.3234, -0.4471, -0.5778), (0.1683, -0.6229, -0.4616), (0.09717, -0.5373, -0.08842), (0.1377, -0.6025, -0.4609), (0.3053, 0.06957, -0.439), (0.31, -0.05084, -0.08842), (0.3492, 0.07255, -0.4427), (0.3081, -0.2381, -0.6577), (0.3158, -0.3435, -0.6175), (0.3239, 0.09999, -0.4199), (0.3286, -0.02079, -0.0682), (0.07989, -0.5214, -0.07062), (0.2741, -0.1476, -0.02278), (0.1232, -0.5571, -0.0682), (0.08636, -0.5233, -0.03026), (0.2815, -0.1476, 0.01783), (-0.4615, -0.1323, -1.545), (-0.4615, -0.1323, -1.59), (-0.1264, 0.1111, -1.334), (-0.3054, 0.2286, -1.291), (-0.588, 0.3188, -1.292), (-0.4494, 0.3229, -1.257), (-0.6068, 0.315, -1.299), (-0.8991, 0.107, -1.212), (-0.9136, -0.1323, -1.311), (-0.1468, 0.09627, -1.305), (-0.313, 0.2054, -1.265), (-0.5513, 0.3044, -1.249), (-0.4678, 0.3069, -1.227), (-0.6002, 0.2945, -1.268), (-0.8793, 0.09581, -1.184), (-0.8931, -0.1323, -1.278), (-0.01891, -0.08264, -1.252), (-0.1296, -0.3271, -1.337), (-0.1347, -0.3381, -1.341), (-0.1914, -0.3285, -1.384), (-0.5715, -0.471, -1.37), (-0.6446, -0.5519, -1.289), (-0.7801, -0.4847, -1.235), (-0.8316, -0.3693, -1.255), (-0.7973, -0.4682, -1.232), (-0.7944, -0.4761, -1.23), (-0.1596, -0.3517, -1.314), (-0.1685, -0.3608, -1.31), (-0.1989, -0.3919, -1.294), (-0.5939, -0.54, -1.28), (-0.04218, -0.09226, -1.225), (-0.604, -0.5511, -1.269), (-0.8136, -0.3624, -1.224), (-0.7812, -0.4557, -1.202), (-0.7779, -0.4648, -1.2), (-0.1264, 0.1111, -1.334), (-0.3054, 0.2286, -1.291), (-0.588, 0.3188, -1.292), (-0.4494, 0.3229, -1.257), (-0.7779, -0.4648, -1.2), (-0.604, -0.5511, -1.269), (-0.6068, 0.315, -1.299), (-0.8991, 0.107, -1.212), (-0.9136, -0.1323, -1.311), (-0.1468, 0.09627, -1.305), (-0.313, 0.2054, -1.265), (-0.5513, 0.3044, -1.249), (-0.4678, 0.3069, -1.227), (-0.6002, 0.2945, -1.268), (-0.8793, 0.09581, -1.184), (-0.8931, -0.1323, -1.278), (-0.01891, -0.08264, -1.252), (-0.1296, -0.3271, -1.337), (-0.1347, -0.3381, -1.341), (-0.1914, -0.3285, -1.384), (-0.5715, -0.471, -1.37), (-0.6446, -0.5519, -1.289), (-0.7801, -0.4847, -1.235), (-0.8316, -0.3693, -1.255), (-0.7973, -0.4682, -1.232), (-0.7944, -0.4761, -1.23), (-0.1596, -0.3517, -1.314), (-0.1685, -0.3608, -1.31), (-0.1989, -0.3919, -1.294), (-0.5939, -0.54, -1.28), (-0.04218, -0.09226, -1.225), (-0.8136, -0.3624, -1.224), (-0.7812, -0.4557, -1.202), (-0.2326, -1.008, -0.06299), (-0.2056, -0.8862, -0.6313), (0.09994, -0.5503, -0.06299), (0.1403, -0.6155, -0.4347), (0.009182, -0.8323, -0.5466), (-0.4888, -1.008, -0.4774), (-0.4133, -0.9752, -0.5187), (-0.2368, -0.8986, -0.6146), (0.1259, -0.5702, -0.04276), (0.1683, -0.639, -0.4343), (-0.2152, -1.04, -0.04276), (-0.2109, -1.04, -0.06118), (0.03296, -0.8626, -0.5489), (-0.2435, -1.039, -0.04276), (-0.5311, -1.028, -0.4542), (-0.7364, -0.9417, -0.3561), (-0.7612, -0.9088, -0.2324), (-0.7505, -0.9354, -0.3478), (-0.7786, -0.865, -0.04276), (-0.7443, -0.8943, -0.3246), (-0.7413, -0.9017, -0.3564), (-0.7683, -0.834, -0.06299), (0.08209, -0.5339, -0.0446), (-0.2775, -0.4708, 0.206), (-0.1904, -0.42, 0.175), (-0.0932, -0.4604, 0.09673), (-0.3466, -0.5111, 0.2305), (-0.3862, -0.5353, 0.2442), (-0.0673, -0.8874, -0.5878), (-0.1992, -0.9214, -0.632), (-0.05532, -0.8843, -0.5836), (-0.4501, -1.03, -0.4954), (-0.3575, -0.9901, -0.546), (-0.2228, -0.9316, -0.6192), (-0.7392, -0.6041, 0.1109), (-0.7458, -0.6556, 0.07194), (0.08855, -0.5358, -0.004223), (-0.2224, -1.04, -0.03826), (-0.3784, -0.5595, 0.2737), (-0.1597, -0.432, 0.1958), (-0.07116, -0.4689, 0.1245), (-0.3986, -0.5598, 0.2687), (-0.4207, -0.5603, 0.2632), (-0.7481, -0.6241, 0.1395), (-0.7551, -0.6787, 0.09818), (0.09994, -0.5503, -0.06299), (0.1403, -0.6155, -0.4347), (-0.4888, -1.008, -0.4774), (-0.4133, -0.9752, -0.5187), (-0.2368, -0.8986, -0.6146), (-0.2152, -1.04, -0.04276), (-0.2109, -1.04, -0.06118), (0.03296, -0.8626, -0.5489), (0.1683, -0.639, -0.4343), (0.009182, -0.8323, -0.5466), (-0.2056, -0.8862, -0.6313), (-0.7364, -0.9417, -0.3561), (-0.5311, -1.028, -0.4542), (-0.7612, -0.9088, -0.2324), (-0.7505, -0.9354, -0.3478), (-0.7786, -0.865, -0.04276), (-0.7443, -0.8943, -0.3246), (-0.7413, -0.9017, -0.3564), (-0.7683, -0.834, -0.06299), (0.08209, -0.5339, -0.0446), (-0.2775, -0.4708, 0.206), (-0.1904, -0.42, 0.175), (-0.0932, -0.4604, 0.09673), (-0.3466, -0.5111, 0.2305), (-0.3862, -0.5353, 0.2442), (-0.0673, -0.8874, -0.5878), (-0.1992, -0.9214, -0.632), (-0.05532, -0.8843, -0.5836), (-0.3575, -0.9901, -0.546), (-0.4501, -1.03, -0.4954), (-0.2228, -0.9316, -0.6192), (-0.7392, -0.6041, 0.1109), (-0.7458, -0.6556, 0.07194), (0.1259, -0.5702, -0.04276), (0.08855, -0.5358, -0.004223), (-0.2224, -1.04, -0.03826), (-0.3784, -0.5595, 0.2737), (-0.1597, -0.432, 0.1958), (-0.07116, -0.4689, 0.1245), (-0.2435, -1.039, -0.04276), (-0.3986, -0.5598, 0.2687), (-0.4207, -0.5603, 0.2632), (-0.7481, -0.6241, 0.1395), (-0.7551, -0.6787, 0.09818), (-0.1872, -0.3509, 0.2303), (-0.2764, -0.4733, 0.2305), (-0.1923, -0.4242, 0.2005), (-0.3407, -0.5107, 0.2534), (-0.416, -0.4482, 0.3733), (-0.1461, -0.1671, 0.3327), (-0.1605, -0.4355, 0.221), (-0.3788, -0.5628, 0.2987), (-0.1647, -0.438, 0.2225), (-0.399, -0.5632, 0.2937), (-0.4202, -0.5634, 0.2885), (-0.2764, -0.4733, 0.2305), (-0.1923, -0.4242, 0.2005), (-0.3407, -0.5107, 0.2534), (-0.1872, -0.3509, 0.2303), (-0.416, -0.4482, 0.3733), (-0.1461, -0.1671, 0.3327), (-0.1605, -0.4355, 0.221), (-0.3788, -0.5628, 0.2987), (-0.1647, -0.438, 0.2225), (-0.399, -0.5632, 0.2937), (-0.4202, -0.5634, 0.2885)], [], [(4, 29, 34, 9), (33, 32, 27, 28, 45, 52), (14, 22, 51, 42), (10, 42, 51, 20), (29, 27, 32, 34), (40, 41, 15, 37, 38, 39), (26, 53, 46, 47), (49, 36, 5, 24, 25, 44, 43), (0, 1, 2, 30, 31), (31, 40, 39, 18, 17, 16, 0), (36, 35, 7, 6, 5), (47, 12, 11, 19, 26), (43, 48, 23, 50, 49), (11, 10, 20, 19), (45, 46, 53, 52), (3, 4, 9, 8, 21, 22, 14, 13), (92, 86, 97, 95, 94, 93, 96, 98, 91), (54, 82, 108, 107, 105), (54, 105, 102, 103, 104, 106, 72), (88, 89, 90, 87, 86, 92), (100, 99, 79, 70, 60, 61), (76, 75, 66, 67), (83, 82, 54), (61, 64, 101, 100), (72, 73, 74, 59, 54), (79, 77, 68, 70), (64, 63, 58, 85, 101), (71, 69, 80, 81), (77, 76, 67, 68), (59, 84, 83, 54), (75, 78, 80, 69, 66), (62, 57, 65, 71, 81, 55, 56, 58, 63), (138, 139, 135, 134), (130, 133, 142, 141, 136), (137, 138, 134, 128, 127), (132, 131, 135, 139, 140), (127, 126, 129, 130, 136, 137), (124, 125, 123), (133, 132, 140, 142), (112, 109, 111, 117, 118, 114), (109, 110, 111), (123, 122, 121, 120, 119, 124), (114, 115, 116, 113, 112), (173, 155, 157, 175), (160, 161, 162, 163, 165, 164), (166, 172, 156, 153), (176, 147, 148, 171, 170, 173, 175), (169, 171, 148, 146), (146, 145, 168, 169), (164, 159, 158, 174, 160), (145, 144, 150, 168), (153, 154, 152, 151, 167, 166), (143, 157, 155, 149, 150, 144), (177, 246, 245, 239), (177, 241, 247, 248, 249, 250, 252, 251, 246), (178, 261, 260, 200, 243), (231, 202, 201, 242, 241, 177), (257, 258, 256, 255, 254, 253, 259), (239, 240, 238, 232, 177), (222, 221, 228, 229), (216, 215, 262, 204, 203, 209), (232, 230, 187, 186, 231, 177), (260, 224, 223, 235, 217, 211, 205, 199, 200), (229, 188, 225, 222), (206, 205, 211, 212), (182, 218, 219, 226), (196, 233, 234), (209, 210, 208, 214, 216), (226, 179, 180, 183, 227, 181, 182), (262, 236, 237, 198, 197, 204), (237, 233, 196, 198), (227, 191, 195, 194, 193, 192, 181), (221, 184, 261, 178, 244, 189, 228), (259, 192, 193, 220, 257), (208, 207, 213, 214), (207, 206, 212, 213), (243, 244, 178), (190, 196, 234, 185, 225, 188), (263, 280, 288), (263, 288, 287, 286, 285), (285, 289, 277, 266, 263), (283, 282, 281), (274, 275, 267, 278, 279, 290, 264, 268, 270, 284, 272), (290, 276, 264), (265, 280, 263), (276, 273, 272, 284, 269, 268, 264), (281, 271, 283), (266, 265, 263), (291, 338, 339, 341, 340, 334), (291, 336, 348, 347, 349, 338), (292, 328, 352, 324, 323, 353, 351, 345), (292, 345, 344, 342, 343, 346), (333, 332, 303, 329, 325, 326), (334, 335, 301, 291), (326, 327, 319, 306, 330, 331, 333), (311, 313, 318, 316), (294, 296, 295, 292), (329, 303, 304, 309, 293, 321, 298), (313, 314, 320, 308, 307, 318), (346, 350, 294, 292), (299, 337, 336, 291), (320, 322, 310, 308), (319, 315, 312, 317, 305, 306), (355, 321, 293), (312, 311, 316, 317), (322, 354, 293, 309, 310), (301, 302, 300, 299, 291), (295, 297, 328, 292), (354, 355, 293), (356, 396, 419, 420, 421, 411), (356, 412, 413, 414, 397, 396), (356, 415, 416, 412), (357, 401, 402, 400, 399, 394, 395, 398), (357, 398, 428, 427, 426, 425), (357, 425, 422, 423, 424), (371, 418, 417, 415, 356), (376, 375, 390, 391), (403, 404, 406, 405, 401, 357), (385, 384, 361, 362), (372, 373, 385, 362, 364), (368, 366, 382, 409, 370), (359, 358, 383, 377), (378, 376, 391, 392), (392, 360, 359, 377, 378), (375, 374, 379, 386, 389, 390), (379, 380, 381, 429, 388, 387), (411, 410, 407, 408, 371, 356), (370, 369, 367, 368), (366, 365, 429, 381, 382), (424, 393, 403, 357), (387, 386, 379), (364, 363, 367, 369, 372), (383, 358, 361, 384), (433, 470, 501, 464), (475, 474, 490, 491), (496, 498, 499, 481, 480, 477), (453, 490, 474, 473), (440, 485, 484, 479, 430), (492, 455, 454, 489, 488, 487, 431), (448, 449, 495, 458), (483, 446, 466, 503), (452, 453, 473, 472, 432), (497, 496, 477, 478), (471, 434, 469, 468, 436, 430), (503, 501, 470, 435, 483), (486, 500, 465, 467, 502, 463, 462, 431), (462, 461, 460, 493, 431), (491, 456, 495, 449, 476, 475), (444, 445, 482, 447, 471, 430), (493, 494, 459, 492, 431), (479, 441, 442, 444, 430), (487, 486, 431), (436, 437, 438, 439, 440, 430), (464, 450, 451, 452, 432, 433), (446, 481, 499, 466), (478, 443, 448, 458, 457, 497), (504, 566, 567, 557), (505, 553, 571, 570), (543, 542, 563, 564), (552, 551, 555, 556), (560, 572, 568, 548, 513, 559), (541, 540, 562, 527, 514), (550, 516, 563, 542, 511, 554), (525, 561, 528, 565, 530, 529, 549, 505), (545, 508, 509, 544, 507, 506, 504), (510, 543, 564, 531), (572, 573, 569, 568), (570, 539, 538, 524, 505), (506, 547, 546, 512, 504), (527, 558, 559, 513, 514), (512, 534, 535, 566, 504), (524, 526, 525, 505), (549, 517, 518, 519, 553, 505), (520, 533, 537, 515, 552, 556), (573, 536, 537, 533, 532, 569), (557, 523, 522, 521, 545, 504), (551, 550, 554, 555), (540, 510, 531, 562), (574, 636, 637, 638, 635, 634, 620), (575, 616, 642, 643, 646, 645, 644), (586, 623, 581, 583), (615, 614, 613, 612, 574), (639, 632, 633, 592, 577, 578), (626, 591, 633, 631), (602, 601, 609, 610), (625, 626, 631, 594), (588, 641, 636, 574), (597, 603, 640, 618, 575), (629, 630, 595, 596, 597, 575), (623, 585, 581), (599, 602, 610, 607), (618, 619, 617, 616, 575), (620, 621, 587, 622, 615, 574), (578, 579, 604, 639), (647, 608, 609, 601, 600, 605), (644, 611, 629, 575), (605, 624, 625, 594, 593, 647), (598, 599, 607, 606), (585, 584, 598, 606, 580, 581), (612, 628, 627, 590, 589, 588, 574), (633, 591, 592), (582, 604, 579, 576, 586, 583), (648, 658, 666), (661, 660, 657, 649, 650, 664), (651, 652, 663, 662, 648), (665, 653, 654), (662, 656, 655, 659, 648), (654, 661, 664, 665), (659, 658, 648), (666, 651, 648), (667, 726, 727, 728, 723), (667, 735, 741, 742, 743, 740, 726), (686, 746, 707), (733, 732, 713, 714), (687, 735, 667), (674, 677, 747, 706, 745, 744, 737), (737, 736, 711, 710, 738, 739, 674), (686, 685, 705, 746), (709, 708, 698, 702, 693, 729, 730), (685, 684, 701, 695, 696, 704, 705), (730, 731, 712, 709), (683, 734, 690, 691, 689, 688, 687, 667), (701, 700, 694, 695), (692, 725, 682, 720, 716, 715), (723, 721, 722, 724, 683, 667), (732, 692, 715, 713), (680, 679, 717, 718), (696, 697, 704), (674, 668, 669, 671, 670, 672, 673), (731, 733, 714, 712), (707, 719, 717, 679, 681, 686), (682, 680, 718, 720), (673, 678, 676, 675, 677, 674), (700, 703, 699, 694), (703, 702, 698, 699), (798, 797, 778, 811), (809, 808, 806, 807), (794, 792, 802, 803), (785, 786, 783, 782, 784, 780, 781), (807, 805, 755, 800, 793, 749, 748, 809), (784, 779, 810, 776, 777, 780), (796, 806, 808, 778, 797), (801, 768, 767, 769, 770, 758), (773, 790, 791, 754, 753, 764), (800, 799, 802, 792, 793), (768, 775, 774, 767), (788, 787, 750, 751), (781, 762, 761, 763, 795, 785), (791, 788, 751, 754), (787, 789, 798, 811, 752, 750), (759, 804, 772, 766, 765, 771, 801), (758, 756, 757, 760, 759, 801), (803, 773, 764, 794), (812, 842, 841), (843, 849, 828, 845), (839, 842, 812), (825, 855, 856, 857, 858, 829), (843, 836, 837, 833, 832, 848, 849), (847, 844, 827, 854), (840, 818, 819, 816, 838, 814, 813), (846, 847, 854, 853), (853, 852, 835, 812, 841, 817, 846), (829, 830, 831, 850, 851, 826, 825), (828, 827, 844, 845), (815, 839, 812, 835, 834), (813, 820, 822, 821, 824, 823, 840), (833, 837, 815, 834), (859, 880, 881), (859, 879, 880), (874, 873, 879, 859, 878, 875, 876), (864, 867, 877), (871, 870, 868, 869, 862), (862, 863, 872, 871), (877, 865, 864), (881, 860, 861, 874, 876, 866, 878, 859), (911, 919, 887, 913), (924, 925, 912, 882, 894, 926), (926, 928, 927, 929, 924), (921, 933, 934), (922, 921, 934, 935), (931, 930, 936, 937), (885, 920, 911, 892), (900, 939, 917, 914), (937, 895, 896, 910, 932, 931), (927, 906, 905, 907, 908, 938, 929), (917, 918, 888, 889, 916, 915, 914), (922, 935, 923, 909), (883, 885, 892, 890), (920, 919, 911), (930, 933, 921, 936), (923, 884, 883, 890, 891, 897, 909), (914, 904, 903, 902, 901, 898, 899, 900), (887, 886, 910, 896, 893, 913), (940, 1000, 992, 993, 990), (941, 995, 989, 988, 1004), (967, 963, 1001, 1005, 970, 969), (1003, 1002, 1006, 1007), (983, 999, 998, 941), (975, 976, 977, 978, 940), (971, 959, 996, 991, 955, 968), (1002, 984, 985, 980, 979, 1006), (982, 981, 986, 987), (981, 980, 985, 986), (942, 994, 997, 958, 962, 944, 943), (968, 967, 969, 971), (1004, 972, 974, 973, 946, 941), (946, 947, 948, 949, 983, 941), (994, 991, 996, 997), (1001, 1003, 1007, 1005), (951, 965, 966, 964, 1000, 940), (998, 961, 960, 995, 941), (987, 945, 944, 962, 950, 982), (978, 954, 953, 952, 951, 940), (990, 956, 957, 975, 940), (1008, 1046, 1039), (1009, 1044, 1049), (1030, 1031, 1032, 1033, 1008), (1047, 1035, 1034, 1009), (1033, 1037, 1036, 1008), (1011, 1010, 1020, 1025, 1021, 1041), (1034, 1042, 1022, 1040, 1009), (1036, 1045, 1046, 1008), (1039, 1038, 1030, 1008), (1012, 1011, 1041, 1023), (1040, 1043, 1044, 1009), (1049, 1048, 1047, 1009), (1023, 1017, 1018, 1015, 1013, 1012), (1018, 1016, 1028, 1026, 1014, 1015), (1024, 1025, 1020, 1019, 1027, 1026, 1028, 1029), (1050, 1114, 1113, 1112, 1111), (1050, 1100, 1116, 1117, 1089, 1090, 1114), (1050, 1098, 1099, 1100), (1050, 1094, 1095, 1097, 1096, 1098), (1051, 1104, 1105), (1051, 1105, 1106, 1072, 1110, 1109, 1108, 1093), (1051, 1093, 1092, 1091), (1051, 1091, 1087, 1088, 1086, 1085), (1055, 1054, 1061, 1062), (1060, 1053, 1055, 1062), (1115, 1076, 1077, 1102, 1101), (1056, 1057, 1064, 1063, 1061, 1054), (1077, 1078, 1103, 1102), (1073, 1074, 1083, 1082), (1081, 1084, 1107, 1071), (1060, 1059, 1115, 1101, 1052, 1053), (1085, 1066, 1067, 1068, 1104, 1051), (1111, 1080, 1094, 1050), (1084, 1075, 1107), (1078, 1079, 1081, 1071, 1070, 1069, 1103), (1074, 1075, 1084, 1083), (1082, 1065, 1064, 1057, 1058, 1073), (1118, 1187, 1186, 1183, 1184, 1185, 1182, 1163), (1173, 1188, 1189), (1177, 1176, 1179, 1180), (1165, 1138, 1137, 1181, 1118), (1163, 1164, 1172, 1118), (1172, 1119, 1167, 1166, 1165, 1118), (1176, 1178, 1206, 1153, 1139, 1179), (1180, 1133, 1177), (1181, 1195, 1194, 1187, 1118), (1169, 1192, 1191, 1193, 1147, 1146, 1148, 1130), (1190, 1188, 1173), (1136, 1134, 1135, 1174, 1175, 1202), (1124, 1125, 1151, 1150), (1173, 1122, 1121, 1171, 1170, 1190), (1130, 1127, 1196, 1168, 1169), (1206, 1205, 1152, 1153), (1198, 1168, 1196, 1197, 1201, 1200, 1199), (1121, 1120, 1140, 1154, 1126, 1171), (1205, 1204, 1144, 1145, 1152), (1143, 1142, 1157, 1158), (1140, 1143, 1158, 1154), (1204, 1203, 1141, 1144), (1125, 1173, 1189, 1151), (1142, 1141, 1203, 1156, 1157), (1132, 1133, 1180, 1123, 1124, 1150, 1149), (1199, 1159, 1160, 1161, 1162, 1136, 1202, 1198), (1149, 1129, 1128, 1155, 1131, 1132), (1226, 1225, 1227, 1218, 1219), (1220, 1221, 1209, 1208), (1214, 1215, 1213, 1223, 1222), (1219, 1224, 1226), (1227, 1217, 1210, 1218), (1212, 1224, 1219, 1207), (1222, 1228, 1216, 1214), (1211, 1212, 1207, 1210, 1217)])
_k = set([(0, 1), (0, 16), (1, 2), (2, 30), (3, 4), (3, 13), (4, 29), (5, 6), (5, 24), (6, 7), (7, 35), (8, 9), (8, 21), (9, 34), (10, 11), (10, 42), (11, 12), (12, 47), (13, 14), (14, 42), (15, 37), (15, 41), (16, 17), (17, 18), (18, 39), (19, 20), (19, 26), (20, 51), (21, 22), (22, 51), (23, 48), (23, 50), (24, 25), (25, 44), (26, 53), (27, 28), (27, 29), (28, 45), (30, 31), (31, 40), (32, 33), (32, 34), (33, 52), (35, 36), (36, 49), (37, 38), (38, 39), (40, 41), (43, 44), (43, 48), (45, 46), (46, 47), (49, 50), (52, 53), (55, 56), (55, 81), (56, 58), (57, 62), (57, 65), (58, 85), (59, 74), (59, 84), (60, 61), (60, 70), (61, 64), (62, 63), (63, 64), (65, 71), (66, 67), (66, 69), (67, 68), (68, 70), (69, 71), (72, 73), (72, 106), (73, 74), (75, 76), (75, 78), (76, 77), (77, 79), (78, 80), (79, 99), (80, 81), (82, 83), (82, 108), (83, 84), (85, 101), (86, 87), (86, 97), (87, 90), (88, 89), (88, 92), (89, 90), (91, 92), (91, 98), (93, 94), (93, 96), (94, 95), (95, 97), (96, 98), (99, 100), (100, 101), (102, 103), (102, 105), (103, 104), (104, 106), (105, 107), (107, 108), (109, 110), (109, 112), (110, 111), (111, 117), (112, 113), (113, 116), (114, 115), (114, 118), (115, 116), (117, 118), (119, 120), (119, 124), (120, 121), (121, 122), (122, 123), (123, 125), (124, 125), (126, 127), (126, 129), (127, 128), (128, 134), (129, 130), (130, 133), (131, 132), (131, 135), (132, 133), (134, 135), (136, 137), (136, 141), (137, 138), (138, 139), (139, 140), (140, 142), (141, 142), (143, 144), (143, 157), (144, 145), (145, 146), (146, 148), (147, 148), (147, 176), (149, 150), (149, 155), (150, 168), (151, 152), (151, 167), (152, 154), (153, 154), (153, 156), (155, 173), (156, 172), (157, 175), (158, 159), (158, 174), (159, 164), (160, 161), (160, 174), (161, 162), (162, 163), (163, 165), (164, 165), (166, 167), (166, 172), (168, 169), (169, 171), (170, 171), (170, 173), (175, 176), (179, 180), (179, 226), (180, 183), (181, 182), (181, 192), (182, 218), (183, 227), (184, 221), (184, 261), (185, 225), (185, 234), (186, 187), (186, 231), (187, 230), (188, 190), (188, 229), (189, 228), (189, 244), (190, 196), (191, 195), (191, 227), (192, 259), (193, 194), (193, 220), (194, 195), (196, 198), (197, 198), (197, 204), (199, 200), (199, 205), (200, 243), (201, 202), (201, 242), (202, 231), (203, 204), (203, 209), (205, 206), (206, 207), (207, 208), (208, 210), (209, 210), (211, 212), (211, 217), (212, 213), (213, 214), (214, 216), (215, 216), (215, 262), (217, 235), (218, 219), (219, 226), (220, 257), (221, 222), (222, 225), (223, 224), (223, 235), (224, 260), (228, 229), (230, 232), (232, 238), (233, 234), (233, 237), (236, 237), (236, 262), (238, 240), (239, 240), (239, 245), (241, 242), (241, 247), (243, 244), (245, 246), (246, 251), (247, 248), (248, 249), (249, 250), (250, 252), (251, 252), (253, 254), (253, 259), (254, 255), (255, 256), (256, 258), (257, 258), (260, 261), (265, 266), (265, 280), (266, 277), (267, 275), (267, 278), (268, 269), (268, 270), (269, 284), (270, 284), (271, 281), (271, 283), (272, 273), (272, 274), (273, 276), (274, 275), (276, 290), (277, 289), (278, 279), (279, 290), (280, 288), (281, 282), (282, 283), (285, 286), (285, 289), (286, 287), (287, 288), (294, 296), (294, 350), (295, 296), (295, 297), (297, 328), (298, 321), (298, 329), (299, 300), (299, 337), (300, 302), (301, 302), (301, 335), (303, 304), (303, 332), (304, 309), (305, 306), (305, 317), (306, 330), (307, 308), (307, 318), (308, 310), (309, 310), (311, 312), (311, 313), (312, 315), (313, 314), (314, 320), (315, 319), (316, 317), (316, 318), (319, 327), (320, 322), (321, 355), (322, 354), (323, 324), (323, 353), (324, 352), (325, 326), (325, 329), (326, 327), (328, 352), (330, 331), (331, 333), (332, 333), (334, 335), (334, 340), (336, 337), (336, 348), (338, 339), (338, 349), (339, 341), (340, 341), (342, 343), (342, 344), (343, 346), (344, 345), (345, 351), (346, 350), (347, 348), (347, 349), (351, 353), (354, 355), (358, 359), (358, 361), (359, 360), (360, 392), (361, 362), (362, 364), (363, 364), (363, 367), (365, 366), (365, 429), (366, 368), (367, 368), (369, 370), (369, 372), (370, 409), (371, 408), (371, 418), (372, 373), (373, 385), (374, 375), (374, 379), (375, 376), (376, 378), (377, 378), (377, 383), (379, 380), (380, 381), (381, 382), (382, 409), (383, 384), (384, 385), (386, 387), (386, 389), (387, 388), (388, 429), (389, 390), (390, 391), (391, 392), (393, 403), (393, 424), (394, 395), (394, 399), (395, 398), (396, 397), (396, 419), (397, 414), (398, 428), (399, 400), (400, 402), (401, 402), (401, 405), (403, 404), (404, 406), (405, 406), (407, 408), (407, 410), (410, 411), (411, 421), (412, 413), (412, 416), (413, 414), (415, 416), (415, 417), (417, 418), (419, 420), (420, 421), (422, 423), (422, 425), (423, 424), (425, 426), (426, 427), (427, 428), (432, 433), (432, 472), (433, 470), (434, 469), (434, 471), (435, 470), (435, 483), (436, 437), (436, 468), (437, 438), (438, 439), (439, 440), (440, 485), (441, 442), (441, 479), (442, 444), (443, 448), (443, 478), (444, 445), (445, 482), (446, 481), (446, 483), (447, 471), (447, 482), (448, 449), (449, 476), (450, 451), (450, 464), (451, 452), (452, 453), (453, 490), (454, 455), (454, 489), (455, 492), (456, 491), (456, 495), (457, 458), (457, 497), (458, 495), (459, 492), (459, 494), (460, 461), (460, 493), (461, 462), (462, 463), (463, 502), (464, 501), (465, 467), (465, 500), (466, 499), (466, 503), (467, 502), (468, 469), (472, 473), (473, 474), (474, 475), (475, 476), (477, 478), (477, 480), (479, 484), (480, 481), (484, 485), (486, 487), (486, 500), (487, 488), (488, 489), (490, 491), (493, 494), (496, 497), (496, 498), (498, 499), (501, 503), (506, 507), (506, 547), (507, 544), (508, 509), (508, 545), (509, 544), (510, 540), (510, 543), (511, 542), (511, 554), (512, 534), (512, 546), (513, 514), (513, 548), (514, 541), (515, 537), (515, 552), (516, 550), (516, 563), (517, 518), (517, 549), (518, 519), (519, 553), (520, 533), (520, 556), (521, 522), (521, 545), (522, 523), (523, 557), (524, 526), (524, 538), (525, 526), (525, 561), (527, 558), (527, 562), (528, 561), (528, 565), (529, 530), (529, 549), (530, 565), (531, 562), (531, 564), (532, 533), (532, 569), (534, 535), (535, 566), (536, 537), (536, 573), (538, 539), (539, 570), (540, 541), (542, 543), (546, 547), (548, 568), (550, 551), (551, 552), (553, 571), (554, 555), (555, 556), (557, 567), (558, 559), (559, 560), (560, 572), (563, 564), (566, 567), (568, 569), (570, 571), (572, 573), (576, 579), (576, 586), (577, 578), (577, 592), (578, 579), (580, 581), (580, 606), (581, 583), (582, 583), (582, 604), (584, 585), (584, 598), (585, 623), (586, 623), (587, 621), (587, 622), (588, 589), (588, 641), (589, 590), (590, 627), (591, 592), (591, 626), (593, 594), (593, 647), (594, 631), (595, 596), (595, 630), (596, 597), (597, 603), (598, 599), (599, 602), (600, 601), (600, 605), (601, 602), (603, 640), (604, 639), (605, 624), (606, 607), (607, 610), (608, 609), (608, 647), (609, 610), (611, 629), (611, 644), (612, 613), (612, 628), (613, 614), (614, 615), (615, 622), (616, 617), (616, 642), (617, 619), (618, 619), (618, 640), (620, 621), (620, 634), (624, 625), (625, 626), (627, 628), (629, 630), (631, 633), (632, 633), (632, 639), (634, 635), (635, 638), (636, 637), (636, 641), (637, 638), (642, 643), (643, 646), (644, 645), (645, 646), (649, 650), (649, 657), (650, 664), (651, 652), (651, 666), (652, 663), (653, 654), (653, 665), (654, 661), (655, 656), (655, 659), (656, 662), (657, 660), (658, 659), (658, 666), (660, 661), (662, 663), (664, 665), (668, 669), (668, 674), (669, 671), (670, 671), (670, 672), (672, 673), (673, 678), (674, 739), (675, 676), (675, 677), (676, 678), (677, 747), (679, 680), (679, 681), (680, 682), (681, 686), (682, 725), (683, 724), (683, 734), (684, 685), (684, 701), (685, 686), (687, 688), (687, 735), (688, 689), (689, 691), (690, 691), (690, 734), (692, 725), (692, 732), (693, 702), (693, 729), (694, 695), (694, 699), (695, 696), (696, 697), (697, 704), (698, 699), (698, 708), (700, 701), (700, 703), (702, 703), (704, 705), (705, 746), (706, 745), (706, 747), (707, 719), (707, 746), (708, 709), (709, 712), (710, 711), (710, 738), (711, 736), (712, 714), (713, 714), (713, 715), (715, 716), (716, 720), (717, 718), (717, 719), (718, 720), (721, 722), (721, 723), (722, 724), (723, 728), (726, 727), (726, 740), (727, 728), (729, 730), (730, 731), (731, 733), (732, 733), (735, 741), (736, 737), (737, 744), (738, 739), (740, 743), (741, 742), (742, 743), (744, 745), (748, 749), (748, 809), (749, 793), (750, 751), (750, 752), (751, 754), (752, 811), (753, 754), (753, 764), (755, 800), (755, 805), (756, 757), (756, 758), (757, 760), (758, 770), (759, 760), (759, 804), (761, 762), (761, 763), (762, 781), (763, 795), (764, 794), (765, 766), (765, 771), (766, 772), (767, 769), (767, 774), (768, 775), (768, 801), (769, 770), (771, 801), (772, 804), (773, 790), (773, 803), (774, 775), (776, 777), (776, 810), (777, 780), (778, 808), (778, 811), (779, 784), (779, 810), (780, 781), (782, 783), (782, 784), (783, 786), (785, 786), (785, 795), (787, 788), (787, 789), (788, 791), (789, 798), (790, 791), (792, 793), (792, 794), (796, 797), (796, 806), (797, 798), (799, 800), (799, 802), (802, 803), (805, 807), (806, 807), (808, 809), (813, 814), (813, 820), (814, 838), (815, 837), (815, 839), (816, 819), (816, 838), (817, 841), (817, 846), (818, 819), (818, 840), (820, 822), (821, 822), (821, 824), (823, 824), (823, 840), (825, 826), (825, 855), (826, 851), (827, 828), (827, 854), (828, 849), (829, 830), (829, 858), (830, 831), (831, 850), (832, 833), (832, 848), (833, 834), (834, 835), (835, 852), (836, 837), (836, 843), (839, 842), (841, 842), (843, 845), (844, 845), (844, 847), (846, 847), (848, 849), (850, 851), (852, 853), (853, 854), (855, 856), (856, 857), (857, 858), (860, 861), (860, 881), (861, 874), (862, 863), (862, 869), (863, 872), (864, 865), (864, 867), (865, 877), (866, 876), (866, 878), (867, 877), (868, 869), (868, 870), (870, 871), (871, 872), (873, 874), (873, 879), (875, 876), (875, 878), (879, 880), (880, 881), (882, 894), (882, 912), (883, 884), (883, 885), (884, 923), (885, 920), (886, 887), (886, 910), (887, 919), (888, 889), (888, 918), (889, 916), (890, 891), (890, 892), (891, 897), (892, 911), (893, 896), (893, 913), (894, 926), (895, 896), (895, 937), (897, 909), (898, 899), (898, 901), (899, 900), (900, 939), (901, 902), (902, 903), (903, 904), (904, 914), (905, 906), (905, 907), (906, 927), (907, 908), (908, 938), (909, 922), (910, 932), (911, 913), (912, 925), (914, 915), (915, 916), (917, 918), (917, 939), (919, 920), (921, 922), (921, 936), (923, 935), (924, 925), (924, 929), (926, 928), (927, 928), (929, 938), (930, 931), (930, 933), (931, 932), (933, 934), (934, 935), (936, 937), (942, 943), (942, 994), (943, 944), (944, 945), (945, 987), (946, 947), (946, 973), (947, 948), (948, 949), (949, 983), (950, 962), (950, 982), (951, 952), (951, 965), (952, 953), (953, 954), (954, 978), (955, 968), (955, 991), (956, 957), (956, 990), (957, 975), (958, 962), (958, 997), (959, 971), (959, 996), (960, 961), (960, 995), (961, 998), (963, 967), (963, 1001), (964, 966), (964, 1000), (965, 966), (967, 968), (969, 970), (969, 971), (970, 1005), (972, 974), (972, 1004), (973, 974), (975, 976), (976, 977), (977, 978), (979, 980), (979, 1006), (980, 981), (981, 982), (983, 999), (984, 985), (984, 1002), (985, 986), (986, 987), (988, 989), (988, 1004), (989, 995), (990, 993), (991, 994), (992, 993), (992, 1000), (996, 997), (998, 999), (1001, 1003), (1002, 1003), (1005, 1007), (1006, 1007), (1010, 1011), (1010, 1020), (1011, 1012), (1012, 1013), (1013, 1015), (1014, 1015), (1014, 1026), (1016, 1018), (1016, 1028), (1017, 1018), (1017, 1023), (1019, 1020), (1019, 1027), (1021, 1025), (1021, 1041), (1022, 1040), (1022, 1042), (1023, 1041), (1024, 1025), (1024, 1029), (1026, 1027), (1028, 1029), (1030, 1031), (1030, 1038), (1031, 1032), (1032, 1033), (1033, 1037), (1034, 1035), (1034, 1042), (1035, 1047), (1036, 1037), (1036, 1045), (1038, 1039), (1039, 1046), (1040, 1043), (1043, 1044), (1044, 1049), (1045, 1046), (1047, 1048), (1048, 1049), (1052, 1053), (1052, 1101), (1053, 1055), (1054, 1055), (1054, 1056), (1056, 1057), (1057, 1058), (1058, 1073), (1059, 1060), (1059, 1115), (1060, 1062), (1061, 1062), (1061, 1063), (1063, 1064), (1064, 1065), (1065, 1082), (1066, 1067), (1066, 1085), (1067, 1068), (1068, 1104), (1069, 1070), (1069, 1103), (1070, 1071), (1071, 1107), (1072, 1106), (1072, 1110), (1073, 1074), (1074, 1075), (1075, 1107), (1076, 1077), (1076, 1115), (1077, 1078), (1078, 1079), (1079, 1081), (1080, 1094), (1080, 1111), (1081, 1084), (1082, 1083), (1083, 1084), (1085, 1086), (1086, 1088), (1087, 1088), (1087, 1091), (1089, 1090), (1089, 1117), (1090, 1114), (1091, 1092), (1092, 1093), (1093, 1108), (1094, 1095), (1095, 1097), (1096, 1097), (1096, 1098), (1098, 1099), (1099, 1100), (1100, 1116), (1101, 1102), (1102, 1103), (1104, 1105), (1105, 1106), (1108, 1109), (1109, 1110), (1111, 1112), (1112, 1113), (1113, 1114), (1116, 1117), (1119, 1167), (1119, 1172), (1120, 1121), (1120, 1140), (1121, 1122), (1122, 1173), (1123, 1124), (1123, 1180), (1124, 1125), (1125, 1173), (1126, 1154), (1126, 1171), (1127, 1130), (1127, 1196), (1128, 1129), (1128, 1155), (1129, 1149), (1130, 1148), (1131, 1132), (1131, 1155), (1132, 1133), (1133, 1177), (1134, 1135), (1134, 1136), (1135, 1174), (1136, 1162), (1137, 1138), (1137, 1181), (1138, 1165), (1139, 1153), (1139, 1179), (1140, 1143), (1141, 1142), (1141, 1144), (1142, 1143), (1144, 1145), (1145, 1152), (1146, 1147), (1146, 1148), (1147, 1193), (1149, 1150), (1150, 1151), (1151, 1189), (1152, 1153), (1154, 1158), (1156, 1157), (1156, 1203), (1157, 1158), (1159, 1160), (1159, 1199), (1160, 1161), (1161, 1162), (1163, 1164), (1163, 1182), (1164, 1172), (1165, 1166), (1166, 1167), (1168, 1169), (1168, 1198), (1169, 1192), (1170, 1171), (1170, 1190), (1174, 1175), (1175, 1202), (1176, 1177), (1176, 1178), (1178, 1206), (1179, 1180), (1181, 1195), (1182, 1185), (1183, 1184), (1183, 1186), (1184, 1185), (1186, 1187), (1187, 1194), (1188, 1189), (1188, 1190), (1191, 1192), (1191, 1193), (1194, 1195), (1196, 1197), (1197, 1201), (1198, 1202), (1199, 1200), (1200, 1201), (1203, 1204), (1204, 1205), (1205, 1206), (1207, 1210), (1207, 1219), (1208, 1209), (1208, 1220), (1209, 1221), (1210, 1218), (1211, 1212), (1211, 1217), (1212, 1224), (1213, 1215), (1213, 1223), (1214, 1215), (1214, 1216), (1216, 1228), (1217, 1227), (1218, 1219), (1220, 1221), (1222, 1223), (1222, 1228), (1224, 1226), (1225, 1226), (1225, 1227)])
me_icosphere_001_cell_003.attributes.new('sharp_edge', 'BOOLEAN', 'EDGE').data.foreach_set('value', [ (min(e.vertices), max(e.vertices)) in _k for e in me_icosphere_001_cell_003.edges])
me_icosphere_001_cell_003.use_remesh_preserve_volume = False
me_icosphere_001_cell_003.use_remesh_preserve_attributes = False
me_icosphere_001_cell_003.use_mirror_vertex_groups = False
me_icosphere_001_cell_003.update()

# ---- objects
ob_icosphere_001_cell_004 = bpy.data.objects.new('Icosphere.001_cell.004', me_icosphere_001_cell_003)

# ---- transforms, parenting, visibility, modifiers, constraints
ob_icosphere_001_cell_004.location = (0.5147, 0.1538, 0.5071)
ob_icosphere_001_cell_004.lineart.crease_threshold = 0.0

# ---- collection membership
col_collection_1.objects.link(ob_icosphere_001_cell_004)

# ---- scene / render settings (as saved in the file)
scene.frame_start = 1; scene.frame_end = 250; scene.frame_set(1)
scene.render.engine = 'BLENDER_EEVEE_NEXT'
scene.render.resolution_percentage = 50
scene.render.dither_intensity = 0.0
scene.cycles.use_denoising = False
scene.cycles.samples = 128
scene.cycles.sampling_pattern = 'TABULATED_SOBOL'
scene.cycles.use_adaptive_sampling = False
scene.cycles.use_light_tree = False
scene.cycles.blur_glossy = 0.0
scene.cycles.sample_clamp_indirect = 0.0
scene.view_settings.view_transform = 'Standard'
bpy.context.view_layer.update()

# ---- added for rendering (the .blend has no active camera and no usable light): camera, sun
cam_auto = bpy.data.cameras.new('AutoCamera')
cam_auto.lens = 50.0
cam_auto.sensor_width = 36.0
cam_auto.clip_end = 1000.0
ob_auto_camera = bpy.data.objects.new('AutoCamera', cam_auto)
scene.collection.objects.link(ob_auto_camera)
ob_auto_camera.location = (3.16146, -3.75978, 2.52191)
ob_auto_camera.rotation_euler = (1.09748, -7.21219e-08, 0.694738)
scene.camera = ob_auto_camera
light_auto_sun = bpy.data.lights.new('AutoSun', 'SUN')
light_auto_sun.energy = 3.0
light_auto_sun.angle = 0.0523599
ob_auto_sun = bpy.data.objects.new('AutoSun', light_auto_sun)
scene.collection.objects.link(ob_auto_sun)
ob_auto_sun.rotation_euler = (0.872665, 0.174533, 0.523599)
bpy.context.view_layer.update()
